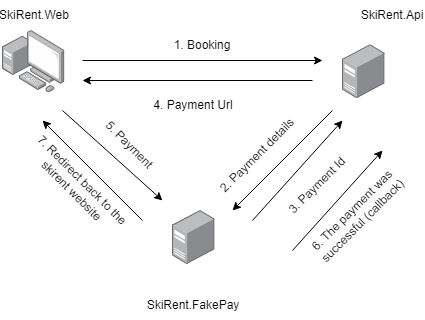

The diagram above was exported from draw.io. Its source (the exported page's mxGraphModel, read from the mxfile embedded in the PNG):
<mxGraphModel dx="1434" dy="694" grid="1" gridSize="10" guides="1" tooltips="1" connect="1" arrows="1" fold="1" page="1" pageScale="1" pageWidth="827" pageHeight="1169" math="0" shadow="0">
  <root>
    <mxCell id="0" />
    <mxCell id="1" parent="0" />
    <mxCell id="oGD4_F_hp6EiCznbP7ZZ-2" value="" style="image;points=[];aspect=fixed;html=1;align=center;shadow=0;dashed=0;image=img/lib/allied_telesis/computer_and_terminals/Personal_Computer_with_Server.svg;" parent="1" vertex="1">
      <mxGeometry x="210" y="90" width="62.400000000000006" height="62.400000000000006" as="geometry" />
    </mxCell>
    <mxCell id="oGD4_F_hp6EiCznbP7ZZ-3" value="" style="image;points=[];aspect=fixed;html=1;align=center;shadow=0;dashed=0;image=img/lib/allied_telesis/computer_and_terminals/Server_Desktop.svg;" parent="1" vertex="1">
      <mxGeometry x="550" y="104.2" width="42.599999999999994" height="54" as="geometry" />
    </mxCell>
    <mxCell id="oGD4_F_hp6EiCznbP7ZZ-4" value="" style="image;points=[];aspect=fixed;html=1;align=center;shadow=0;dashed=0;image=img/lib/allied_telesis/computer_and_terminals/Server_Desktop.svg;" parent="1" vertex="1">
      <mxGeometry x="380" y="270" width="42.599999999999994" height="54" as="geometry" />
    </mxCell>
    <mxCell id="oGD4_F_hp6EiCznbP7ZZ-5" value="" style="endArrow=classic;html=1;rounded=0;" parent="1" edge="1">
      <mxGeometry width="50" height="50" relative="1" as="geometry">
        <mxPoint x="290" y="120" as="sourcePoint" />
        <mxPoint x="530" y="120" as="targetPoint" />
      </mxGeometry>
    </mxCell>
    <mxCell id="oGD4_F_hp6EiCznbP7ZZ-6" value="1. Booking" style="text;html=1;align=center;verticalAlign=middle;whiteSpace=wrap;rounded=0;" parent="1" vertex="1">
      <mxGeometry x="380" y="90" width="60" height="30" as="geometry" />
    </mxCell>
    <mxCell id="oGD4_F_hp6EiCznbP7ZZ-7" value="" style="endArrow=classic;html=1;rounded=0;" parent="1" edge="1">
      <mxGeometry width="50" height="50" relative="1" as="geometry">
        <mxPoint x="540" y="170" as="sourcePoint" />
        <mxPoint x="440" y="270" as="targetPoint" />
      </mxGeometry>
    </mxCell>
    <mxCell id="oGD4_F_hp6EiCznbP7ZZ-8" value="2. Payment details" style="text;html=1;align=center;verticalAlign=middle;whiteSpace=wrap;rounded=0;rotation=-45;" parent="1" vertex="1">
      <mxGeometry x="400" y="200" width="130" height="30" as="geometry" />
    </mxCell>
    <mxCell id="oGD4_F_hp6EiCznbP7ZZ-9" value="3. Payment Id" style="text;html=1;align=center;verticalAlign=middle;whiteSpace=wrap;rounded=0;rotation=-45;" parent="1" vertex="1">
      <mxGeometry x="460" y="230" width="130" height="30" as="geometry" />
    </mxCell>
    <mxCell id="oGD4_F_hp6EiCznbP7ZZ-10" value="" style="endArrow=classic;html=1;rounded=0;" parent="1" edge="1">
      <mxGeometry width="50" height="50" relative="1" as="geometry">
        <mxPoint x="460" y="280" as="sourcePoint" />
        <mxPoint x="550" y="180" as="targetPoint" />
      </mxGeometry>
    </mxCell>
    <mxCell id="oGD4_F_hp6EiCznbP7ZZ-11" value="" style="endArrow=classic;html=1;rounded=0;" parent="1" edge="1">
      <mxGeometry width="50" height="50" relative="1" as="geometry">
        <mxPoint x="520" y="140" as="sourcePoint" />
        <mxPoint x="290" y="140" as="targetPoint" />
      </mxGeometry>
    </mxCell>
    <mxCell id="oGD4_F_hp6EiCznbP7ZZ-12" value="4. Payment Url" style="text;html=1;align=center;verticalAlign=middle;whiteSpace=wrap;rounded=0;rotation=0;" parent="1" vertex="1">
      <mxGeometry x="336.3" y="150" width="130" height="30" as="geometry" />
    </mxCell>
    <mxCell id="oGD4_F_hp6EiCznbP7ZZ-13" value="" style="endArrow=classic;html=1;rounded=0;" parent="1" edge="1">
      <mxGeometry width="50" height="50" relative="1" as="geometry">
        <mxPoint x="270" y="170" as="sourcePoint" />
        <mxPoint x="370" y="260" as="targetPoint" />
      </mxGeometry>
    </mxCell>
    <mxCell id="oGD4_F_hp6EiCznbP7ZZ-14" value="5. Payment" style="text;html=1;align=center;verticalAlign=middle;whiteSpace=wrap;rounded=0;rotation=45;" parent="1" vertex="1">
      <mxGeometry x="272.4" y="190" width="130" height="30" as="geometry" />
    </mxCell>
    <mxCell id="oGD4_F_hp6EiCznbP7ZZ-16" value="6.&amp;nbsp;The payment was successful (callback)" style="text;html=1;align=center;verticalAlign=middle;whiteSpace=wrap;rounded=0;rotation=-45;" parent="1" vertex="1">
      <mxGeometry x="500" y="260" width="130" height="30" as="geometry" />
    </mxCell>
    <mxCell id="oGD4_F_hp6EiCznbP7ZZ-17" value="" style="endArrow=classic;html=1;rounded=0;" parent="1" edge="1">
      <mxGeometry width="50" height="50" relative="1" as="geometry">
        <mxPoint x="500" y="310" as="sourcePoint" />
        <mxPoint x="590" y="210" as="targetPoint" />
      </mxGeometry>
    </mxCell>
    <mxCell id="oGD4_F_hp6EiCznbP7ZZ-18" value="" style="endArrow=classic;html=1;rounded=0;" parent="1" edge="1">
      <mxGeometry width="50" height="50" relative="1" as="geometry">
        <mxPoint x="350" y="280" as="sourcePoint" />
        <mxPoint x="250" y="180" as="targetPoint" />
      </mxGeometry>
    </mxCell>
    <mxCell id="oGD4_F_hp6EiCznbP7ZZ-19" value="7. Redirect back to the skirent website" style="text;html=1;align=center;verticalAlign=middle;whiteSpace=wrap;rounded=0;rotation=45;" parent="1" vertex="1">
      <mxGeometry x="219.99999999999997" y="230" width="130" height="30" as="geometry" />
    </mxCell>
    <mxCell id="oGD4_F_hp6EiCznbP7ZZ-20" value="SkiRent.FakePay" style="text;html=1;align=center;verticalAlign=middle;whiteSpace=wrap;rounded=0;" parent="1" vertex="1">
      <mxGeometry x="371.3" y="350" width="60" height="30" as="geometry" />
    </mxCell>
    <mxCell id="oGD4_F_hp6EiCznbP7ZZ-21" value="SkiRent.Api" style="text;html=1;align=center;verticalAlign=middle;whiteSpace=wrap;rounded=0;" parent="1" vertex="1">
      <mxGeometry x="570" y="60" width="60" height="30" as="geometry" />
    </mxCell>
    <mxCell id="oGD4_F_hp6EiCznbP7ZZ-22" value="SkiRent.Web" style="text;html=1;align=center;verticalAlign=middle;whiteSpace=wrap;rounded=0;" parent="1" vertex="1">
      <mxGeometry x="212.4" y="60" width="60" height="30" as="geometry" />
    </mxCell>
  </root>
</mxGraphModel>